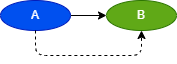

The diagram above was exported from draw.io. Its source (the exported page's mxGraphModel, read from the mxfile embedded in the PNG):
<mxGraphModel dx="1054" dy="1150" grid="1" gridSize="10" guides="1" tooltips="1" connect="1" arrows="1" fold="1" page="1" pageScale="1" pageWidth="827" pageHeight="1169" math="0" shadow="0">
  <root>
    <mxCell id="0" />
    <mxCell id="1" parent="0" />
    <mxCell id="82" style="edgeStyle=none;html=1;exitX=1;exitY=0.5;exitDx=0;exitDy=0;entryX=0;entryY=0.5;entryDx=0;entryDy=0;" edge="1" parent="1" source="78" target="81">
      <mxGeometry relative="1" as="geometry" />
    </mxCell>
    <mxCell id="78" value="A" style="ellipse;whiteSpace=wrap;html=1;fillColor=#0050ef;fontColor=#ffffff;strokeColor=#001DBC;" parent="1" vertex="1">
      <mxGeometry x="284" y="435" width="70" height="30" as="geometry" />
    </mxCell>
    <mxCell id="79" style="edgeStyle=orthogonalEdgeStyle;html=1;exitX=0.5;exitY=1;exitDx=0;exitDy=0;entryX=0.5;entryY=1;entryDx=0;entryDy=0;dashed=1;" parent="1" source="78" target="81" edge="1">
      <mxGeometry relative="1" as="geometry">
        <mxPoint x="354" y="510" as="sourcePoint" />
        <Array as="points">
          <mxPoint x="319" y="490" />
          <mxPoint x="425" y="490" />
        </Array>
      </mxGeometry>
    </mxCell>
    <mxCell id="81" value="B" style="ellipse;whiteSpace=wrap;html=1;fillColor=#60a917;fontColor=#ffffff;strokeColor=#2D7600;" parent="1" vertex="1">
      <mxGeometry x="390" y="435" width="70" height="30" as="geometry" />
    </mxCell>
  </root>
</mxGraphModel>